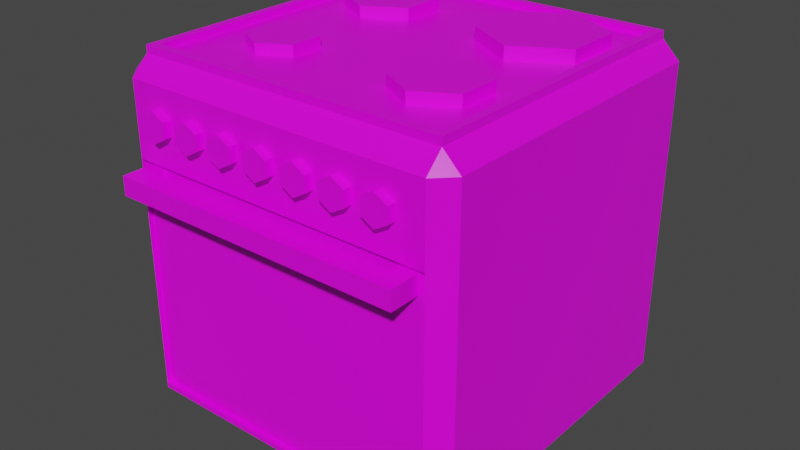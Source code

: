 # Source: stove.blend  (saved by Blender 2.82.7; exported with 4.5.12 LTS)
import bpy
from mathutils import Matrix  # noqa: F401  (used for matrix-valued properties, if any)

bpy.ops.wm.read_factory_settings(use_empty=True)
scene = bpy.context.scene
scene.name = 'Scene'

# ---- collections
col_collection = bpy.data.collections.new('Collection'); scene.collection.children.link(col_collection)

# ---- images (referenced by path relative to the original .blend; pixels are not part of the script)
import os
ASSET_DIR = os.environ.get("B2B_ASSET_DIR", "")  # directory of the original .blend (textures are referenced by path, not embedded)
HERE = os.path.dirname(os.path.abspath(__file__))  # packed textures are extracted next to this script under _unpacked/

def load_image(name, relpath, width, height, colorspace="sRGB"):
    """Load a texture the original file referenced (path relative to the .blend, or extracted next to this script)."""
    p = next((c for c in (os.path.join(HERE, relpath), os.path.join(ASSET_DIR, relpath)) if relpath and os.path.exists(c)), "")
    if p:
        img = bpy.data.images.load(p, check_existing=True)
        img.name = name
    else:  # same state as the original file: an image datablock whose file is absent (Cycles renders it pink)
        img = bpy.data.images.new(name, width, height)
        img.source = "FILE"
        img.filepath = "//" + (relpath or name)
    img.colorspace_settings.name = colorspace
    return img
img_allcolors_png = load_image('allColors.png', 'allColors.png', 1024, 1024, 'sRGB')

# ---- materials (node trees are filled in below, after node groups)
mat_material = bpy.data.materials.new('Material')
mat_material.alpha_threshold = 0.0
mat_material.use_transparent_shadow = False
mat_material.line_color = (0.0, 0.0, 0.0, 1.0)

# ---- material node trees
mat_material.use_nodes = True; mat_material.node_tree.nodes.clear()
_N = mat_material.node_tree.nodes; _L = mat_material.node_tree.links
n0 = _N.new('ShaderNodeOutputMaterial'); n0.name = 'Material Output'; n0.location = (300, 300)
n1 = _N.new('ShaderNodeBsdfPrincipled'); n1.name = 'Principled BSDF'; n1.location = (10, 300)
n1.distribution = 'GGX'
n1.subsurface_method = 'BURLEY'
n1.inputs[2].default_value = 0.4
n1.inputs[3].default_value = 1.45
n1.inputs[27].default_value = (0.0, 0.0, 0.0, 1.0)
n1.inputs[28].default_value = 1.0
n2 = _N.new('ShaderNodeTexImage'); n2.name = 'Image Texture'; n2.location = (-427, 206)
n2.image = img_allcolors_png
_L.new(n1.outputs[0], n0.inputs[0])
_L.new(n2.outputs[0], n1.inputs[0])
n0.is_active_output = True

# ---- world
world_world = bpy.data.worlds.new('World'); scene.world = world_world
world_world.use_nodes = True; world_world.node_tree.nodes.clear()
_N = world_world.node_tree.nodes; _L = world_world.node_tree.links
n0 = _N.new('ShaderNodeOutputWorld'); n0.name = 'World Output'; n0.location = (300, 300)
n1 = _N.new('ShaderNodeBackground'); n1.name = 'Background'; n1.location = (10, 300)
n1.inputs[0].default_value = (0.05088, 0.05088, 0.05088, 1.0)
_L.new(n1.outputs[0], n0.inputs[0])
n0.is_active_output = True
world_world.color = (0.05088, 0.05088, 0.05088)
world_world.use_sun_shadow = False
world_world.sun_shadow_jitter_overblur = 0.0

# ---- meshes
me_cube = bpy.data.meshes.new('Cube')
me_cube.from_pydata([(0.9, 1.0, 0.9), (0.9, 0.9, 1.0), (1.0, 0.9, 0.9), (0.9, 0.9, -1.0), (0.9, 1.0, -0.9), (1.0, 0.9, -0.9), (1.0, -0.9, 0.9), (0.9, -0.9, 1.0), (0.8996, -1.0, 0.4781), (1.0, -0.9, -0.9), (0.8996, -1.0, -0.8687), (0.9, -0.9, -1.0), (-0.9, 1.0, 0.9), (-1.0, 0.9, 0.9), (-0.9, 0.9, 1.0), (-1.0, 0.9, -0.9), (-0.9, 1.0, -0.9), (-0.9, 0.9, -1.0), (-1.0, -0.9, 0.9), (-0.8996, -1.0, 0.4781), (-0.9, -0.9, 1.0), (-0.9, -0.9, -1.0), (-0.8996, -1.0, -0.8687), (-1.0, -0.9, -0.9), (-0.768, -1.152, 0.3421), (-0.768, -1.152, 0.4501), (-0.768, -1.044, 0.3421), (-0.768, -1.044, 0.4501), (0.7395, -1.152, 0.3421), (0.7395, -1.152, 0.4501), (0.7395, -1.044, 0.3421), (0.7395, -1.044, 0.4501), (-0.8586, -1.044, 0.3421), (-0.8586, -1.152, 0.3421), (-0.8586, -1.152, 0.4501), (-0.8586, -1.044, 0.4501), (0.849, -1.044, 0.4501), (0.849, -1.044, 0.3421), (0.849, -1.152, 0.3421), (0.849, -1.152, 0.4501), (-0.768, -0.9088, 0.4501), (-0.768, -0.9088, 0.3421), (0.7395, -0.9088, 0.4501), (0.7395, -0.9088, 0.3421), (-0.8586, -0.9088, 0.4501), (-0.8586, -0.9088, 0.3421), (0.849, -0.9088, 0.4501), (0.849, -0.9088, 0.3421), (-0.9, -1.0, -0.9), (-0.9, -1.0, 0.9), (0.9, -1.0, 0.9), (0.9, -1.0, -0.9), (-0.7735, -0.9714, -0.7426), (-0.7735, -0.9714, 0.3519), (0.7735, -0.9714, 0.3519), (0.7735, -0.9714, -0.7426), (-0.8996, -0.9714, -0.8687), (-0.8996, -0.9714, 0.4781), (0.8996, -0.9714, 0.4781), (0.8996, -0.9714, -0.8687), (-0.4852, -1.05, 0.7933), (-0.4852, -0.8787, 0.7918), (-0.7139, -0.8787, 0.7918), (-0.7139, -1.05, 0.7933), (-0.6395, -0.8791, 0.7489), (-0.6395, -1.051, 0.7504), (-0.6395, -0.8798, 0.6631), (-0.6395, -1.051, 0.6645), (-0.7139, -0.8802, 0.6202), (-0.7139, -1.052, 0.6216), (-0.7882, -0.8798, 0.6631), (-0.7882, -1.051, 0.6645), (-0.7882, -0.8791, 0.7489), (-0.7882, -1.051, 0.7504), (-0.4109, -0.8791, 0.7489), (-0.4109, -1.051, 0.7504), (-0.4109, -0.8798, 0.6631), (-0.4109, -1.051, 0.6645), (-0.4852, -0.8802, 0.6202), (-0.4852, -1.052, 0.6216), (-0.5595, -0.8798, 0.6631), (-0.5595, -1.051, 0.6645), (-0.5595, -0.8791, 0.7489), (-0.5595, -1.051, 0.7504), (-0.2613, -1.05, 0.7933), (-0.2613, -0.8787, 0.7918), (-0.1869, -0.8791, 0.7489), (-0.1869, -1.051, 0.7504), (-0.1869, -0.8798, 0.6631), (-0.1869, -1.051, 0.6645), (-0.2613, -0.8802, 0.6202), (-0.2613, -1.052, 0.6216), (-0.3356, -0.8798, 0.6631), (-0.3356, -1.051, 0.6645), (-0.3356, -0.8791, 0.7489), (-0.3356, -1.051, 0.7504), (-0.02781, -1.05, 0.7933), (-0.02781, -0.8787, 0.7918), (0.04652, -0.8791, 0.7489), (0.04652, -1.051, 0.7504), (0.04652, -0.8798, 0.6631), (0.04652, -1.051, 0.6645), (-0.02781, -0.8802, 0.6202), (-0.02781, -1.052, 0.6216), (-0.1021, -0.8798, 0.6631), (-0.1021, -1.051, 0.6645), (-0.1021, -0.8791, 0.7489), (-0.1021, -1.051, 0.7504), (0.2104, -1.05, 0.7933), (0.2104, -0.8787, 0.7918), (0.2847, -0.8791, 0.7489), (0.2847, -1.051, 0.7504), (0.2847, -0.8798, 0.6631), (0.2847, -1.051, 0.6645), (0.2104, -0.8802, 0.6202), (0.2104, -1.052, 0.6216), (0.1361, -0.8798, 0.6631), (0.1361, -1.051, 0.6645), (0.1361, -0.8791, 0.7489), (0.1361, -1.051, 0.7504), (0.4343, -1.05, 0.7933), (0.4343, -0.8787, 0.7918), (0.5087, -0.8791, 0.7489), (0.5087, -1.051, 0.7504), (0.5087, -0.8798, 0.6631), (0.5087, -1.051, 0.6645), (0.4343, -0.8802, 0.6202), (0.4343, -1.052, 0.6216), (0.36, -0.8798, 0.6631), (0.36, -1.051, 0.6645), (0.36, -0.8791, 0.7489), (0.36, -1.051, 0.7504), (0.6725, -1.05, 0.7933), (0.6725, -0.8787, 0.7918), (0.7469, -0.8791, 0.7489), (0.7469, -1.051, 0.7504), (0.7469, -0.8798, 0.6631), (0.7469, -1.051, 0.6645), (0.6725, -0.8802, 0.6202), (0.6725, -1.052, 0.6216), (0.5982, -0.8798, 0.6631), (0.5982, -1.051, 0.6645), (0.5982, -0.8791, 0.7489), (0.5982, -1.051, 0.7504), (0.8523, -0.8523, 1.043), (-0.8523, -0.8523, 1.043), (0.8523, 0.8523, 1.043), (-0.8523, 0.8523, 1.043), (-0.4863, 0.6959, 0.8858), (-0.4863, 0.6959, 1.071), (-0.2619, 0.5663, 0.8858), (-0.2619, 0.5663, 1.071), (-0.2619, 0.3073, 0.8858), (-0.2619, 0.3073, 1.071), (-0.4863, 0.1778, 0.8858), (-0.4863, 0.1778, 1.071), (-0.7106, 0.3073, 0.8858), (-0.7106, 0.3073, 1.071), (-0.7106, 0.5663, 0.8858), (-0.7106, 0.5663, 1.071), (0.4925, 0.7639, 0.8785), (0.4925, 0.7639, 1.078), (0.7826, 0.5964, 0.8785), (0.7826, 0.5964, 1.078), (0.7826, 0.2614, 0.8785), (0.7826, 0.2614, 1.078), (0.4925, 0.09386, 0.8785), (0.4925, 0.09386, 1.078), (0.2024, 0.2614, 0.8785), (0.2024, 0.2614, 1.078), (0.2024, 0.5964, 0.8785), (0.2024, 0.5964, 1.078), (0.5084, -0.1617, 0.8871), (0.5084, -0.1617, 1.069), (0.7205, -0.2842, 0.8871), (0.7205, -0.2842, 1.069), (0.7205, -0.5291, 0.8871), (0.7205, -0.5291, 1.069), (0.5084, -0.6516, 0.8871), (0.5084, -0.6516, 1.069), (0.2963, -0.5291, 0.8871), (0.2963, -0.5291, 1.069), (0.2963, -0.2842, 0.8871), (0.2963, -0.2842, 1.069), (-0.4703, -0.2164, 0.8923), (-0.4703, -0.2164, 1.064), (-0.3056, -0.3115, 0.8923), (-0.3056, -0.3115, 1.064), (-0.3056, -0.5018, 0.8923), (-0.3056, -0.5018, 1.064), (-0.4703, -0.5969, 0.8923), (-0.4703, -0.5969, 1.064), (-0.6351, -0.5018, 0.8923), (-0.6351, -0.5018, 1.064), (-0.6351, -0.3115, 0.8923), (-0.6351, -0.3115, 1.064), (0.9, -0.9, 1.043), (-0.9, -0.9, 1.043), (0.9, 0.9, 1.043), (-0.9, 0.9, 1.043), (0.8523, -0.8523, 1.006), (-0.8523, -0.8523, 1.006), (0.8523, 0.8523, 1.006), (-0.8523, 0.8523, 1.006)], [], [(17, 3, 11, 21), (23, 18, 13, 15), (22, 10, 59, 56), (7, 1, 198, 196), (5, 2, 6, 9), (0, 1, 2), (3, 4, 5), (6, 7, 50), (9, 51, 11), (12, 13, 14), (15, 16, 17), (18, 49, 20), (21, 48, 23), (17, 21, 23, 15), (3, 17, 16, 4), (2, 5, 4, 0), (48, 49, 18, 23), (50, 51, 9, 6), (12, 16, 15, 13), (7, 20, 49, 50), (1, 7, 6, 2), (21, 11, 51, 48), (20, 14, 13, 18), (14, 1, 0, 12), (11, 3, 5, 9), (16, 12, 0, 4), (25, 27, 35, 34), (26, 27, 31, 30), (31, 29, 39, 36), (28, 29, 25, 24), (26, 30, 28, 24), (31, 27, 25, 29), (33, 34, 35, 32), (26, 24, 33, 32), (30, 31, 42, 43), (24, 25, 34, 33), (37, 36, 39, 38), (26, 32, 45, 41), (29, 28, 38, 39), (28, 30, 37, 38), (40, 41, 45, 44), (43, 42, 46, 47), (37, 30, 43, 47), (32, 35, 44, 45), (36, 37, 47, 46), (35, 27, 40, 44), (31, 36, 46, 42), (27, 26, 41, 40), (22, 19, 49, 48), (8, 10, 51, 50), (19, 8, 50, 49), (10, 22, 48, 51), (55, 54, 53, 52), (10, 8, 58, 59), (8, 19, 57, 58), (19, 22, 56, 57), (52, 53, 57, 56), (54, 55, 59, 58), (53, 54, 58, 57), (55, 52, 56, 59), (90, 91, 93, 92), (75, 60, 83, 81, 79, 77), (62, 63, 65, 64), (85, 86, 88, 90, 92, 94), (78, 79, 81, 80), (64, 65, 67, 66), (61, 74, 76, 78, 80, 82), (76, 77, 79, 78), (66, 67, 69, 68), (82, 83, 60, 61), (74, 75, 77, 76), (68, 69, 71, 70), (65, 63, 73, 71, 69, 67), (61, 60, 75, 74), (70, 71, 73, 72), (87, 84, 95, 93, 91, 89), (80, 81, 83, 82), (72, 73, 63, 62), (62, 64, 66, 68, 70, 72), (88, 89, 91, 90), (94, 95, 84, 85), (86, 87, 89, 88), (85, 84, 87, 86), (92, 93, 95, 94), (102, 103, 105, 104), (97, 98, 100, 102, 104, 106), (99, 96, 107, 105, 103, 101), (100, 101, 103, 102), (106, 107, 96, 97), (98, 99, 101, 100), (97, 96, 99, 98), (104, 105, 107, 106), (114, 115, 117, 116), (109, 110, 112, 114, 116, 118), (111, 108, 119, 117, 115, 113), (112, 113, 115, 114), (118, 119, 108, 109), (110, 111, 113, 112), (109, 108, 111, 110), (116, 117, 119, 118), (126, 127, 129, 128), (121, 122, 124, 126, 128, 130), (123, 120, 131, 129, 127, 125), (124, 125, 127, 126), (130, 131, 120, 121), (122, 123, 125, 124), (121, 120, 123, 122), (128, 129, 131, 130), (138, 139, 141, 140), (133, 134, 136, 138, 140, 142), (135, 132, 143, 141, 139, 137), (136, 137, 139, 138), (142, 143, 132, 133), (134, 135, 137, 136), (133, 132, 135, 134), (140, 141, 143, 142), (147, 145, 201, 203), (20, 7, 196, 197), (1, 14, 199, 198), (14, 20, 197, 199), (148, 149, 151, 150), (150, 151, 153, 152), (152, 153, 155, 154), (154, 155, 157, 156), (151, 149, 159, 157, 155, 153), (156, 157, 159, 158), (158, 159, 149, 148), (148, 150, 152, 154, 156, 158), (160, 161, 163, 162), (162, 163, 165, 164), (164, 165, 167, 166), (166, 167, 169, 168), (163, 161, 171, 169, 167, 165), (168, 169, 171, 170), (170, 171, 161, 160), (160, 162, 164, 166, 168, 170), (172, 173, 175, 174), (174, 175, 177, 176), (176, 177, 179, 178), (178, 179, 181, 180), (175, 173, 183, 181, 179, 177), (180, 181, 183, 182), (182, 183, 173, 172), (172, 174, 176, 178, 180, 182), (184, 185, 187, 186), (186, 187, 189, 188), (188, 189, 191, 190), (190, 191, 193, 192), (187, 185, 195, 193, 191, 189), (192, 193, 195, 194), (194, 195, 185, 184), (184, 186, 188, 190, 192, 194), (144, 145, 197, 196), (146, 144, 196, 198), (145, 147, 199, 197), (147, 146, 198, 199), (202, 203, 201, 200), (145, 144, 200, 201), (146, 147, 203, 202), (144, 146, 202, 200)])
_uv = me_cube.uv_layers.new(name='UVMap')
_uv.uv.foreach_set('vector', [0.2487, 0.02973, 0.2495, 0.02973, 0.2495, 0.03054, 0.2487, 0.03054, 0.2496, 0.02791, 0.2504, 0.02791, 0.2504, 0.02873, 0.2496, 0.02873, 0.2497, 0.03139, 0.2497, 0.0307, 0.2497, 0.0307, 0.2497, 0.03139, 0.2505, 0.03054, 0.2505, 0.02973, 0.2505, 0.02973, 0.2505, 0.03054, 0.2496, 0.02973, 0.2504, 0.02973, 0.2504, 0.03054, 0.2496, 0.03054, 0.2504, 0.02963, 0.2505, 0.02963, 0.2504, 0.02968, 0.2495, 0.02973, 0.2495, 0.02968, 0.2495, 0.02973, 0.2504, 0.03054, 0.2505, 0.03054, 0.2504, 0.03059, 0.2496, 0.03054, 0.2496, 0.03059, 0.2495, 0.03054, 0.2504, 0.02882, 0.2504, 0.02877, 0.2505, 0.02882, 0.2496, 0.02873, 0.2496, 0.02877, 0.2495, 0.02873, 0.2504, 0.02791, 0.2504, 0.02786, 0.2505, 0.02791, 0.2487, 0.03054, 0.2487, 0.03059, 0.2486, 0.03054, 0.2487, 0.02973, 0.2487, 0.03054, 0.2486, 0.03054, 0.2486, 0.02973, 0.2495, 0.02973, 0.2487, 0.02973, 0.2487, 0.02968, 0.2495, 0.02968, 0.2504, 0.02973, 0.2496, 0.02973, 0.2496, 0.02963, 0.2504, 0.02963, 0.2496, 0.03145, 0.2504, 0.03145, 0.2504, 0.0315, 0.2496, 0.0315, 0.2504, 0.03063, 0.2496, 0.03063, 0.2496, 0.03054, 0.2504, 0.03054, 0.2504, 0.02882, 0.2496, 0.02882, 0.2496, 0.02873, 0.2504, 0.02873, 0.2505, 0.03054, 0.2513, 0.03054, 0.2513, 0.03059, 0.2505, 0.03059, 0.2505, 0.02973, 0.2505, 0.03054, 0.2504, 0.03054, 0.2504, 0.02973, 0.2487, 0.03054, 0.2495, 0.03054, 0.2495, 0.03059, 0.2487, 0.03059, 0.2513, 0.03054, 0.2513, 0.02973, 0.2514, 0.02973, 0.2514, 0.03054, 0.2513, 0.02973, 0.2505, 0.02973, 0.2505, 0.02968, 0.2513, 0.02968, 0.2495, 0.03054, 0.2495, 0.02973, 0.2496, 0.02973, 0.2496, 0.03054, 0.2496, 0.02882, 0.2504, 0.02882, 0.2504, 0.02963, 0.2496, 0.02963, 0.2514, 0.03059, 0.2514, 0.02968, 0.2514, 0.02968, 0.2514, 0.03059, 0.2495, 0.02877, 0.2505, 0.02877, 0.2505, 0.02968, 0.2495, 0.02968, 0.2505, 0.02968, 0.2505, 0.03059, 0.2505, 0.03059, 0.2505, 0.02968, 0.2495, 0.03059, 0.2505, 0.03059, 0.2505, 0.0315, 0.2495, 0.0315, 0.2486, 0.02968, 0.2495, 0.02968, 0.2495, 0.03059, 0.2486, 0.03059, 0.2505, 0.02968, 0.2514, 0.02968, 0.2514, 0.03059, 0.2505, 0.03059, 0.2495, 0.02786, 0.2505, 0.02786, 0.2505, 0.02877, 0.2495, 0.02877, 0.2486, 0.02968, 0.2486, 0.03059, 0.2486, 0.03059, 0.2486, 0.02968, 0.2495, 0.02968, 0.2505, 0.02968, 0.2505, 0.02968, 0.2495, 0.02968, 0.2495, 0.0315, 0.2505, 0.0315, 0.2505, 0.0315, 0.2495, 0.0315, 0.2495, 0.02968, 0.2505, 0.02968, 0.2505, 0.03059, 0.2495, 0.03059, 0.2486, 0.02968, 0.2486, 0.02968, 0.2486, 0.02968, 0.2486, 0.02968, 0.2505, 0.03059, 0.2495, 0.03059, 0.2495, 0.03059, 0.2505, 0.03059, 0.2495, 0.03059, 0.2495, 0.02968, 0.2495, 0.02968, 0.2495, 0.03059, 0.2505, 0.02877, 0.2495, 0.02877, 0.2495, 0.02877, 0.2505, 0.02877, 0.2495, 0.02968, 0.2505, 0.02968, 0.2505, 0.02968, 0.2495, 0.02968, 0.2495, 0.02968, 0.2495, 0.02968, 0.2495, 0.02968, 0.2495, 0.02968, 0.2495, 0.02877, 0.2505, 0.02877, 0.2505, 0.02877, 0.2495, 0.02877, 0.2505, 0.02968, 0.2495, 0.02968, 0.2495, 0.02968, 0.2505, 0.02968, 0.2514, 0.02968, 0.2514, 0.02968, 0.2514, 0.02968, 0.2514, 0.02968, 0.2505, 0.02968, 0.2505, 0.02968, 0.2505, 0.02968, 0.2505, 0.02968, 0.2505, 0.02877, 0.2495, 0.02877, 0.2495, 0.02877, 0.2505, 0.02877, 0.2497, 0.03139, 0.2503, 0.03139, 0.2504, 0.03145, 0.2496, 0.03145, 0.2503, 0.0307, 0.2497, 0.0307, 0.2496, 0.03063, 0.2504, 0.03063, 0.2503, 0.03139, 0.2503, 0.0307, 0.2504, 0.03063, 0.2504, 0.03145, 0.2497, 0.0307, 0.2497, 0.03139, 0.2496, 0.03145, 0.2496, 0.03063, 0.988, 0.03075, 0.9886, 0.03075, 0.9886, 0.03134, 0.988, 0.03134, 0.2497, 0.0307, 0.2503, 0.0307, 0.2503, 0.0307, 0.2497, 0.0307, 0.2503, 0.0307, 0.2503, 0.03139, 0.2503, 0.03139, 0.2503, 0.0307, 0.2503, 0.03139, 0.2497, 0.03139, 0.2497, 0.03139, 0.2503, 0.03139, 0.2497, 0.03134, 0.2503, 0.03134, 0.2503, 0.03139, 0.2497, 0.03139, 0.2503, 0.03075, 0.2497, 0.03075, 0.2497, 0.0307, 0.2503, 0.0307, 0.2503, 0.03134, 0.2503, 0.03075, 0.2503, 0.0307, 0.2503, 0.03139, 0.2497, 0.03075, 0.2497, 0.03134, 0.2497, 0.03139, 0.2497, 0.0307, 0.9844, 0.02511, 0.9844, 0.02693, 0.9838, 0.02693, 0.9838, 0.02511, 0.9842, 0.02464, 0.9835, 0.02508, 0.9827, 0.02464, 0.9827, 0.02377, 0.9835, 0.02333, 0.9842, 0.02377, 0.9862, 0.02598, 0.9862, 0.02607, 0.9856, 0.02693, 0.9856, 0.02511, 0.2509, 0.02964, 0.2517, 0.02921, 0.2517, 0.02834, 0.2509, 0.0279, 0.2502, 0.02834, 0.2502, 0.02921, 0.9844, 0.02511, 0.9844, 0.02693, 0.9838, 0.02693, 0.9838, 0.02511, 0.9856, 0.02511, 0.9856, 0.02693, 0.985, 0.02693, 0.985, 0.02511, 0.2509, 0.02964, 0.2517, 0.02921, 0.2517, 0.02834, 0.2509, 0.0279, 0.2502, 0.02834, 0.2502, 0.02921, 0.985, 0.02511, 0.985, 0.02693, 0.9844, 0.02693, 0.9844, 0.02511, 0.985, 0.02511, 0.985, 0.02693, 0.9844, 0.02693, 0.9844, 0.02511, 0.9832, 0.02511, 0.9832, 0.02693, 0.9826, 0.02693, 0.9826, 0.02511, 0.9856, 0.02511, 0.9856, 0.02693, 0.985, 0.02693, 0.985, 0.02511, 0.9844, 0.02511, 0.9844, 0.02693, 0.9838, 0.02693, 0.9838, 0.02511, 0.9842, 0.02464, 0.9835, 0.02508, 0.9827, 0.02464, 0.9827, 0.02377, 0.9835, 0.02333, 0.9842, 0.02377, 0.9862, 0.02511, 0.9862, 0.02693, 0.9856, 0.02693, 0.9856, 0.02511, 0.9838, 0.02511, 0.9838, 0.02693, 0.9832, 0.02693, 0.9832, 0.02511, 0.9842, 0.02464, 0.9835, 0.02508, 0.9827, 0.02464, 0.9827, 0.02377, 0.9835, 0.02333, 0.9842, 0.02377, 0.9838, 0.02511, 0.9838, 0.02693, 0.9832, 0.02693, 0.9832, 0.02511, 0.9832, 0.02511, 0.9832, 0.02693, 0.9826, 0.02693, 0.9826, 0.02511, 0.2509, 0.02964, 0.2517, 0.02921, 0.2517, 0.02834, 0.2509, 0.0279, 0.2502, 0.02834, 0.2502, 0.02921, 0.985, 0.02511, 0.985, 0.02693, 0.9844, 0.02693, 0.9844, 0.02511, 0.9832, 0.02511, 0.9832, 0.02693, 0.9826, 0.02693, 0.9826, 0.02511, 0.9856, 0.02511, 0.9856, 0.02693, 0.985, 0.02693, 0.985, 0.02511, 0.9862, 0.02511, 0.9862, 0.02693, 0.9856, 0.02693, 0.9856, 0.02511, 0.9838, 0.02511, 0.9838, 0.02693, 0.9832, 0.02693, 0.9832, 0.02511, 0.9844, 0.02511, 0.9844, 0.02693, 0.9838, 0.02693, 0.9838, 0.02511, 0.2509, 0.02964, 0.2517, 0.02921, 0.2517, 0.02834, 0.2509, 0.0279, 0.2502, 0.02834, 0.2502, 0.02921, 0.9842, 0.02464, 0.9835, 0.02508, 0.9827, 0.02464, 0.9827, 0.02377, 0.9835, 0.02333, 0.9842, 0.02377, 0.985, 0.02511, 0.985, 0.02693, 0.9844, 0.02693, 0.9844, 0.02511, 0.9832, 0.02511, 0.9832, 0.02693, 0.9826, 0.02693, 0.9826, 0.02511, 0.9856, 0.02511, 0.9856, 0.02693, 0.985, 0.02693, 0.985, 0.02511, 0.9862, 0.02511, 0.9862, 0.02693, 0.9856, 0.02693, 0.9856, 0.02511, 0.9838, 0.02511, 0.9838, 0.02693, 0.9832, 0.02693, 0.9832, 0.02511, 0.9844, 0.02511, 0.9844, 0.02693, 0.9838, 0.02693, 0.9838, 0.02511, 0.2509, 0.02964, 0.2517, 0.02921, 0.2517, 0.02834, 0.2509, 0.0279, 0.2502, 0.02834, 0.2502, 0.02921, 0.9842, 0.02464, 0.9835, 0.02508, 0.9827, 0.02464, 0.9827, 0.02377, 0.9835, 0.02333, 0.9842, 0.02377, 0.985, 0.02511, 0.985, 0.02693, 0.9844, 0.02693, 0.9844, 0.02511, 0.9832, 0.02511, 0.9832, 0.02693, 0.9826, 0.02693, 0.9826, 0.02511, 0.9856, 0.02511, 0.9856, 0.02693, 0.985, 0.02693, 0.985, 0.02511, 0.9862, 0.02511, 0.9862, 0.02693, 0.9856, 0.02693, 0.9856, 0.02511, 0.9838, 0.02511, 0.9838, 0.02693, 0.9832, 0.02693, 0.9832, 0.02511, 0.9844, 0.02511, 0.9844, 0.02693, 0.9838, 0.02693, 0.9838, 0.02511, 0.2509, 0.02964, 0.2517, 0.02921, 0.2517, 0.02834, 0.2509, 0.0279, 0.2502, 0.02834, 0.2502, 0.02921, 0.9842, 0.02464, 0.9835, 0.02508, 0.9827, 0.02464, 0.9827, 0.02377, 0.9835, 0.02333, 0.9842, 0.02377, 0.985, 0.02511, 0.985, 0.02693, 0.9844, 0.02693, 0.9844, 0.02511, 0.9832, 0.02511, 0.9832, 0.02693, 0.9826, 0.02693, 0.9826, 0.02511, 0.9856, 0.02511, 0.9856, 0.02693, 0.985, 0.02693, 0.985, 0.02511, 0.9862, 0.02511, 0.9862, 0.02693, 0.9856, 0.02693, 0.9856, 0.02511, 0.9838, 0.02511, 0.9838, 0.02693, 0.9832, 0.02693, 0.9832, 0.02511, 0.9844, 0.02511, 0.9844, 0.02693, 0.9838, 0.02693, 0.9838, 0.02511, 0.2509, 0.02964, 0.2517, 0.02921, 0.2517, 0.02834, 0.2509, 0.0279, 0.2502, 0.02834, 0.2502, 0.02921, 0.9842, 0.02464, 0.9835, 0.02508, 0.9827, 0.02464, 0.9827, 0.02377, 0.9835, 0.02333, 0.9842, 0.02377, 0.985, 0.02511, 0.985, 0.02693, 0.9844, 0.02693, 0.9844, 0.02511, 0.9832, 0.02511, 0.9832, 0.02693, 0.9826, 0.02693, 0.9826, 0.02511, 0.9856, 0.02511, 0.9856, 0.02693, 0.985, 0.02693, 0.985, 0.02511, 0.9862, 0.02511, 0.9862, 0.02693, 0.9856, 0.02693, 0.9856, 0.02511, 0.9838, 0.02511, 0.9838, 0.02693, 0.9832, 0.02693, 0.9832, 0.02511, 0.2513, 0.02975, 0.2513, 0.03052, 0.2513, 0.03052, 0.2513, 0.02975, 0.2513, 0.03054, 0.2505, 0.03054, 0.2505, 0.03054, 0.2513, 0.03054, 0.2505, 0.02973, 0.2513, 0.02973, 0.2513, 0.02973, 0.2505, 0.02973, 0.2513, 0.02973, 0.2513, 0.03054, 0.2513, 0.03054, 0.2513, 0.02973, 0.2518, 0.02968, 0.2518, 0.0315, 0.2512, 0.0315, 0.2512, 0.02968, 0.2512, 0.02968, 0.2512, 0.0315, 0.2506, 0.0315, 0.2506, 0.02968, 0.2506, 0.02968, 0.2506, 0.0315, 0.25, 0.0315, 0.25, 0.02968, 0.25, 0.02968, 0.25, 0.0315, 0.2494, 0.0315, 0.2494, 0.02968, 0.9881, 0.02921, 0.9874, 0.02964, 0.9866, 0.02921, 0.9866, 0.02834, 0.9874, 0.0279, 0.9881, 0.02834, 0.2494, 0.02968, 0.2494, 0.0315, 0.2488, 0.0315, 0.2488, 0.02968, 0.2488, 0.02968, 0.2488, 0.0315, 0.2482, 0.0315, 0.2482, 0.02968, 0.2509, 0.02964, 0.2517, 0.02921, 0.2517, 0.02834, 0.2509, 0.0279, 0.2502, 0.02834, 0.2502, 0.02921, 0.2518, 0.02968, 0.2518, 0.0315, 0.2512, 0.0315, 0.2512, 0.02968, 0.2512, 0.02968, 0.2512, 0.0315, 0.2506, 0.0315, 0.2506, 0.02968, 0.2506, 0.02968, 0.2506, 0.0315, 0.25, 0.0315, 0.25, 0.02968, 0.25, 0.02968, 0.25, 0.0315, 0.2494, 0.0315, 0.2494, 0.02968, 0.9881, 0.02921, 0.9874, 0.02964, 0.9866, 0.02921, 0.9866, 0.02834, 0.9874, 0.0279, 0.9881, 0.02834, 0.2494, 0.02968, 0.2494, 0.0315, 0.2488, 0.0315, 0.2488, 0.02968, 0.2488, 0.02968, 0.2488, 0.0315, 0.2482, 0.0315, 0.2482, 0.02968, 0.2509, 0.02964, 0.2517, 0.02921, 0.2517, 0.02834, 0.2509, 0.0279, 0.2502, 0.02834, 0.2502, 0.02921, 0.2518, 0.02968, 0.2518, 0.0315, 0.2512, 0.0315, 0.2512, 0.02968, 0.2512, 0.02968, 0.2512, 0.0315, 0.2506, 0.0315, 0.2506, 0.02968, 0.2506, 0.02968, 0.2506, 0.0315, 0.25, 0.0315, 0.25, 0.02968, 0.25, 0.02968, 0.25, 0.0315, 0.2494, 0.0315, 0.2494, 0.02968, 0.9881, 0.02921, 0.9874, 0.02964, 0.9866, 0.02921, 0.9866, 0.02834, 0.9874, 0.0279, 0.9881, 0.02834, 0.2494, 0.02968, 0.2494, 0.0315, 0.2488, 0.0315, 0.2488, 0.02968, 0.2488, 0.02968, 0.2488, 0.0315, 0.2482, 0.0315, 0.2482, 0.02968, 0.2509, 0.02964, 0.2517, 0.02921, 0.2517, 0.02834, 0.2509, 0.0279, 0.2502, 0.02834, 0.2502, 0.02921, 0.2518, 0.02968, 0.2518, 0.0315, 0.2512, 0.0315, 0.2512, 0.02968, 0.2512, 0.02968, 0.2512, 0.0315, 0.2506, 0.0315, 0.2506, 0.02968, 0.2506, 0.02968, 0.2506, 0.0315, 0.25, 0.0315, 0.25, 0.02968, 0.25, 0.02968, 0.25, 0.0315, 0.2494, 0.0315, 0.2494, 0.02968, 0.9881, 0.02921, 0.9874, 0.02964, 0.9866, 0.02921, 0.9866, 0.02834, 0.9874, 0.0279, 0.9881, 0.02834, 0.2494, 0.02968, 0.2494, 0.0315, 0.2488, 0.0315, 0.2488, 0.02968, 0.2488, 0.02968, 0.2488, 0.0315, 0.2482, 0.0315, 0.2482, 0.02968, 0.2509, 0.02964, 0.2517, 0.02921, 0.2517, 0.02834, 0.2509, 0.0279, 0.2502, 0.02834, 0.2502, 0.02921, 0.2505, 0.03052, 0.2513, 0.03052, 0.2513, 0.03054, 0.2505, 0.03054, 0.2505, 0.02975, 0.2505, 0.03052, 0.2505, 0.03054, 0.2505, 0.02973, 0.2513, 0.03052, 0.2513, 0.02975, 0.2513, 0.02973, 0.2513, 0.03054, 0.2513, 0.02975, 0.2505, 0.02975, 0.2505, 0.02973, 0.2513, 0.02973, 0.2505, 0.02975, 0.2513, 0.02975, 0.2513, 0.03052, 0.2505, 0.03052, 0.2513, 0.03052, 0.2505, 0.03052, 0.2505, 0.03052, 0.2513, 0.03052, 0.2505, 0.02975, 0.2513, 0.02975, 0.2513, 0.02975, 0.2505, 0.02975, 0.2505, 0.03052, 0.2505, 0.02975, 0.2505, 0.02975, 0.2505, 0.03052])
me_cube.materials.append(mat_material)
me_cube.use_remesh_preserve_volume = False
me_cube.use_remesh_preserve_attributes = False
me_cube.use_mirror_vertex_groups = False
me_cube.update()

# ---- objects
ob_cube = bpy.data.objects.new('Cube', me_cube)

# ---- transforms, parenting, visibility, modifiers, constraints
ob_cube.location = (0.0, 0.0, 0.0)
ob_cube.lock_rotations_4d = False
ob_cube.empty_display_type = 'ARROWS'
ob_cube.lineart.crease_threshold = 0.0

# ---- collection membership
col_collection.objects.link(ob_cube)

# ---- scene / render settings (as saved in the file)
scene.frame_start = 1; scene.frame_end = 250; scene.frame_set(27)
scene.render.engine = 'BLENDER_EEVEE_NEXT'
scene.cycles.use_denoising = False
scene.cycles.samples = 128
scene.cycles.sampling_pattern = 'TABULATED_SOBOL'
scene.cycles.use_adaptive_sampling = False
scene.cycles.use_light_tree = False
scene.view_settings.view_transform = 'Filmic'
bpy.context.view_layer.update()

# ---- added for rendering (the .blend has no active camera and no usable light): camera, sun
cam_auto = bpy.data.cameras.new('AutoCamera')
cam_auto.lens = 50.0
cam_auto.sensor_width = 36.0
cam_auto.clip_end = 1000.0
ob_auto_camera = bpy.data.objects.new('AutoCamera', cam_auto)
scene.collection.objects.link(ob_auto_camera)
ob_auto_camera.location = (3.32949, -4.07146, 2.70259)
ob_auto_camera.rotation_euler = (1.09748, -7.21219e-08, 0.694738)
scene.camera = ob_auto_camera
light_auto_sun = bpy.data.lights.new('AutoSun', 'SUN')
light_auto_sun.energy = 3.0
light_auto_sun.angle = 0.0523599
ob_auto_sun = bpy.data.objects.new('AutoSun', light_auto_sun)
scene.collection.objects.link(ob_auto_sun)
ob_auto_sun.rotation_euler = (0.872665, 0.174533, 0.523599)
bpy.context.view_layer.update()

